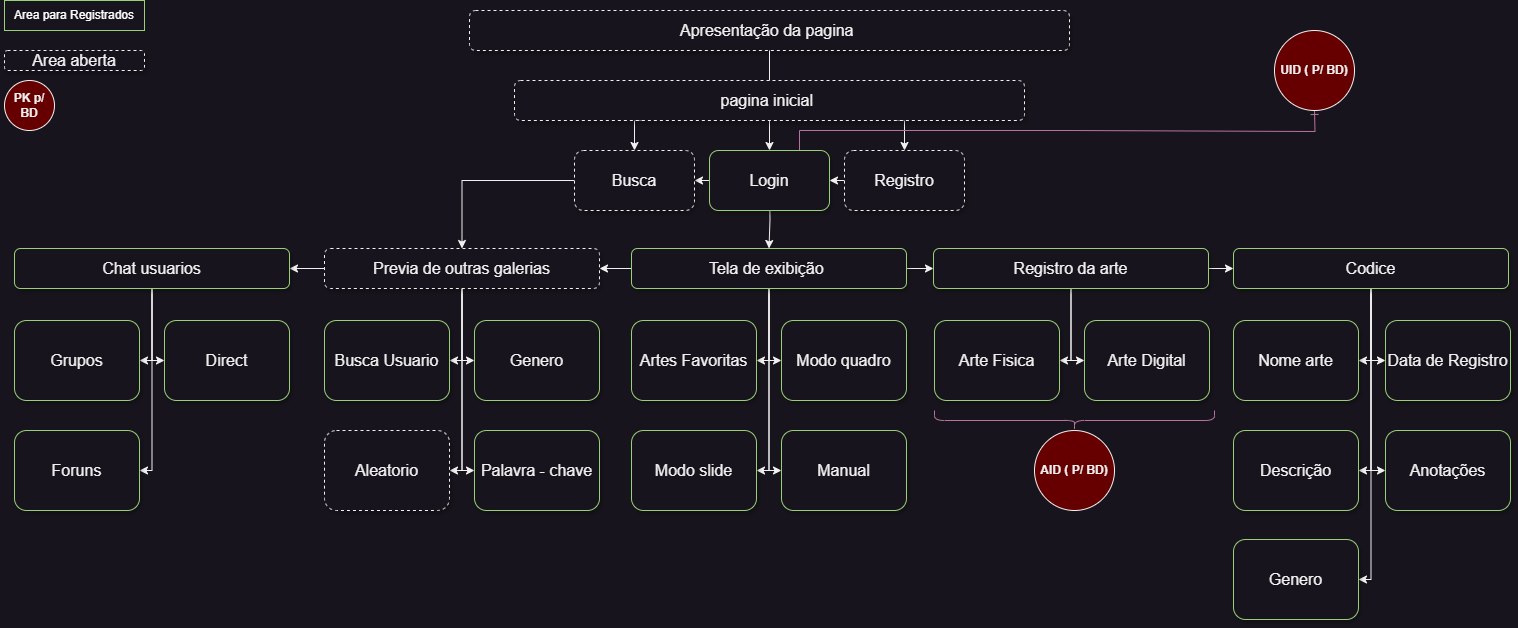

The diagram above was exported from draw.io. Its source (the exported page's mxGraphModel, read from the mxfile embedded in the PNG):
<mxGraphModel dx="1793" dy="1045" grid="1" gridSize="10" guides="1" tooltips="1" connect="1" arrows="1" fold="1" page="1" pageScale="1.5" pageWidth="1169" pageHeight="826" background="none" math="0" shadow="0">
  <root>
    <mxCell id="0" style=";html=1;" />
    <mxCell id="1" style=";html=1;" parent="0" />
    <mxCell id="303ed1de8c2c98b4-3" value="Apresentação da pagina&amp;nbsp;" style="whiteSpace=wrap;html=1;rounded=1;shadow=1;strokeWidth=1;fontSize=16;align=center;dashed=1;" parent="1" vertex="1">
      <mxGeometry x="589" y="310" width="600" height="40" as="geometry" />
    </mxCell>
    <mxCell id="PayPif_bL6CVU6YwnWkn-2" value="" style="edgeStyle=orthogonalEdgeStyle;rounded=0;orthogonalLoop=1;jettySize=auto;html=1;" edge="1" parent="1" source="303ed1de8c2c98b4-4" target="PayPif_bL6CVU6YwnWkn-1">
      <mxGeometry relative="1" as="geometry" />
    </mxCell>
    <mxCell id="PayPif_bL6CVU6YwnWkn-3" style="edgeStyle=orthogonalEdgeStyle;rounded=0;orthogonalLoop=1;jettySize=auto;html=1;exitX=0.75;exitY=1;exitDx=0;exitDy=0;" edge="1" parent="1" source="303ed1de8c2c98b4-4">
      <mxGeometry relative="1" as="geometry">
        <mxPoint x="1024" y="450" as="targetPoint" />
      </mxGeometry>
    </mxCell>
    <mxCell id="PayPif_bL6CVU6YwnWkn-5" style="edgeStyle=orthogonalEdgeStyle;rounded=0;orthogonalLoop=1;jettySize=auto;html=1;exitX=0.25;exitY=1;exitDx=0;exitDy=0;" edge="1" parent="1" source="303ed1de8c2c98b4-4">
      <mxGeometry relative="1" as="geometry">
        <mxPoint x="754" y="450" as="targetPoint" />
      </mxGeometry>
    </mxCell>
    <mxCell id="303ed1de8c2c98b4-4" value="pagina inicial&amp;nbsp;" style="whiteSpace=wrap;html=1;rounded=1;shadow=1;strokeWidth=1;fontSize=16;align=center;dashed=1;" parent="1" vertex="1">
      <mxGeometry x="634" y="380" width="510" height="40" as="geometry" />
    </mxCell>
    <mxCell id="PayPif_bL6CVU6YwnWkn-13" value="" style="edgeStyle=orthogonalEdgeStyle;rounded=0;orthogonalLoop=1;jettySize=auto;html=1;" edge="1" parent="1" source="303ed1de8c2c98b4-5" target="303ed1de8c2c98b4-7">
      <mxGeometry relative="1" as="geometry" />
    </mxCell>
    <mxCell id="PayPif_bL6CVU6YwnWkn-26" style="edgeStyle=orthogonalEdgeStyle;rounded=0;orthogonalLoop=1;jettySize=auto;html=1;exitX=0.5;exitY=1;exitDx=0;exitDy=0;entryX=1;entryY=0.5;entryDx=0;entryDy=0;" edge="1" parent="1" source="303ed1de8c2c98b4-5" target="303ed1de8c2c98b4-10">
      <mxGeometry relative="1" as="geometry">
        <Array as="points">
          <mxPoint x="582" y="660" />
        </Array>
      </mxGeometry>
    </mxCell>
    <mxCell id="PayPif_bL6CVU6YwnWkn-27" style="edgeStyle=orthogonalEdgeStyle;rounded=0;orthogonalLoop=1;jettySize=auto;html=1;exitX=0.5;exitY=1;exitDx=0;exitDy=0;entryX=0;entryY=0.5;entryDx=0;entryDy=0;" edge="1" parent="1" source="303ed1de8c2c98b4-5" target="303ed1de8c2c98b4-12">
      <mxGeometry relative="1" as="geometry">
        <Array as="points">
          <mxPoint x="582" y="660" />
        </Array>
      </mxGeometry>
    </mxCell>
    <mxCell id="PayPif_bL6CVU6YwnWkn-28" style="edgeStyle=orthogonalEdgeStyle;rounded=0;orthogonalLoop=1;jettySize=auto;html=1;exitX=0.5;exitY=1;exitDx=0;exitDy=0;entryX=1;entryY=0.5;entryDx=0;entryDy=0;" edge="1" parent="1" source="303ed1de8c2c98b4-5" target="303ed1de8c2c98b4-21">
      <mxGeometry relative="1" as="geometry">
        <Array as="points">
          <mxPoint x="582" y="770" />
        </Array>
      </mxGeometry>
    </mxCell>
    <mxCell id="PayPif_bL6CVU6YwnWkn-29" style="edgeStyle=orthogonalEdgeStyle;rounded=0;orthogonalLoop=1;jettySize=auto;html=1;exitX=0.5;exitY=1;exitDx=0;exitDy=0;entryX=0;entryY=0.5;entryDx=0;entryDy=0;" edge="1" parent="1" source="303ed1de8c2c98b4-5" target="303ed1de8c2c98b4-22">
      <mxGeometry relative="1" as="geometry">
        <Array as="points">
          <mxPoint x="582" y="770" />
        </Array>
      </mxGeometry>
    </mxCell>
    <mxCell id="303ed1de8c2c98b4-5" value="Previa de outras galerias" style="whiteSpace=wrap;html=1;rounded=1;shadow=1;strokeWidth=1;fontSize=16;align=center;dashed=1;" parent="1" vertex="1">
      <mxGeometry x="444" y="548" width="275" height="40" as="geometry" />
    </mxCell>
    <mxCell id="PayPif_bL6CVU6YwnWkn-10" value="" style="edgeStyle=orthogonalEdgeStyle;rounded=0;orthogonalLoop=1;jettySize=auto;html=1;" edge="1" parent="1" source="303ed1de8c2c98b4-6" target="303ed1de8c2c98b4-5">
      <mxGeometry relative="1" as="geometry" />
    </mxCell>
    <mxCell id="PayPif_bL6CVU6YwnWkn-11" style="edgeStyle=orthogonalEdgeStyle;rounded=0;orthogonalLoop=1;jettySize=auto;html=1;exitX=1;exitY=0.5;exitDx=0;exitDy=0;entryX=0;entryY=0.5;entryDx=0;entryDy=0;" edge="1" parent="1" source="303ed1de8c2c98b4-6" target="303ed1de8c2c98b4-8">
      <mxGeometry relative="1" as="geometry" />
    </mxCell>
    <mxCell id="PayPif_bL6CVU6YwnWkn-30" style="edgeStyle=orthogonalEdgeStyle;rounded=0;orthogonalLoop=1;jettySize=auto;html=1;exitX=0.5;exitY=1;exitDx=0;exitDy=0;entryX=1;entryY=0.5;entryDx=0;entryDy=0;" edge="1" parent="1" source="303ed1de8c2c98b4-6" target="303ed1de8c2c98b4-13">
      <mxGeometry relative="1" as="geometry">
        <Array as="points">
          <mxPoint x="889" y="660" />
        </Array>
      </mxGeometry>
    </mxCell>
    <mxCell id="PayPif_bL6CVU6YwnWkn-31" style="edgeStyle=orthogonalEdgeStyle;rounded=0;orthogonalLoop=1;jettySize=auto;html=1;exitX=0.5;exitY=1;exitDx=0;exitDy=0;entryX=0;entryY=0.5;entryDx=0;entryDy=0;" edge="1" parent="1" source="303ed1de8c2c98b4-6" target="303ed1de8c2c98b4-14">
      <mxGeometry relative="1" as="geometry">
        <Array as="points">
          <mxPoint x="889" y="660" />
        </Array>
      </mxGeometry>
    </mxCell>
    <mxCell id="PayPif_bL6CVU6YwnWkn-32" style="edgeStyle=orthogonalEdgeStyle;rounded=0;orthogonalLoop=1;jettySize=auto;html=1;exitX=0.5;exitY=1;exitDx=0;exitDy=0;entryX=1;entryY=0.5;entryDx=0;entryDy=0;" edge="1" parent="1" source="303ed1de8c2c98b4-6" target="303ed1de8c2c98b4-23">
      <mxGeometry relative="1" as="geometry">
        <Array as="points">
          <mxPoint x="889" y="770" />
        </Array>
      </mxGeometry>
    </mxCell>
    <mxCell id="PayPif_bL6CVU6YwnWkn-33" style="edgeStyle=orthogonalEdgeStyle;rounded=0;orthogonalLoop=1;jettySize=auto;html=1;exitX=0.5;exitY=1;exitDx=0;exitDy=0;entryX=0;entryY=0.5;entryDx=0;entryDy=0;" edge="1" parent="1" source="303ed1de8c2c98b4-6" target="303ed1de8c2c98b4-24">
      <mxGeometry relative="1" as="geometry">
        <Array as="points">
          <mxPoint x="889" y="770" />
        </Array>
      </mxGeometry>
    </mxCell>
    <mxCell id="303ed1de8c2c98b4-6" value="Tela de exibição&amp;nbsp;" style="whiteSpace=wrap;html=1;rounded=1;shadow=1;strokeWidth=1;fontSize=16;align=center;strokeColor=#97D077;" parent="1" vertex="1">
      <mxGeometry x="751" y="548" width="275" height="40" as="geometry" />
    </mxCell>
    <mxCell id="PayPif_bL6CVU6YwnWkn-24" style="edgeStyle=orthogonalEdgeStyle;rounded=0;orthogonalLoop=1;jettySize=auto;html=1;exitX=0.5;exitY=1;exitDx=0;exitDy=0;entryX=1;entryY=0.5;entryDx=0;entryDy=0;" edge="1" parent="1" source="303ed1de8c2c98b4-7" target="303ed1de8c2c98b4-15">
      <mxGeometry relative="1" as="geometry">
        <Array as="points">
          <mxPoint x="272" y="660" />
        </Array>
      </mxGeometry>
    </mxCell>
    <mxCell id="PayPif_bL6CVU6YwnWkn-25" style="edgeStyle=orthogonalEdgeStyle;rounded=0;orthogonalLoop=1;jettySize=auto;html=1;exitX=0.5;exitY=1;exitDx=0;exitDy=0;entryX=0;entryY=0.5;entryDx=0;entryDy=0;" edge="1" parent="1" source="303ed1de8c2c98b4-7" target="303ed1de8c2c98b4-16">
      <mxGeometry relative="1" as="geometry">
        <Array as="points">
          <mxPoint x="272" y="660" />
        </Array>
      </mxGeometry>
    </mxCell>
    <mxCell id="PayPif_bL6CVU6YwnWkn-34" style="edgeStyle=orthogonalEdgeStyle;rounded=0;orthogonalLoop=1;jettySize=auto;html=1;exitX=0.5;exitY=1;exitDx=0;exitDy=0;entryX=1;entryY=0.5;entryDx=0;entryDy=0;" edge="1" parent="1" source="303ed1de8c2c98b4-7" target="303ed1de8c2c98b4-69">
      <mxGeometry relative="1" as="geometry">
        <Array as="points">
          <mxPoint x="272" y="770" />
        </Array>
      </mxGeometry>
    </mxCell>
    <mxCell id="303ed1de8c2c98b4-7" value="Chat usuarios" style="whiteSpace=wrap;html=1;rounded=1;shadow=1;strokeWidth=1;fontSize=16;align=center;gradientColor=none;strokeColor=#97D077;" parent="1" vertex="1">
      <mxGeometry x="134" y="548" width="275" height="40" as="geometry" />
    </mxCell>
    <mxCell id="PayPif_bL6CVU6YwnWkn-12" style="edgeStyle=orthogonalEdgeStyle;rounded=0;orthogonalLoop=1;jettySize=auto;html=1;exitX=1;exitY=0.5;exitDx=0;exitDy=0;entryX=0;entryY=0.5;entryDx=0;entryDy=0;" edge="1" parent="1" source="303ed1de8c2c98b4-8" target="303ed1de8c2c98b4-9">
      <mxGeometry relative="1" as="geometry" />
    </mxCell>
    <mxCell id="PayPif_bL6CVU6YwnWkn-21" style="edgeStyle=orthogonalEdgeStyle;rounded=0;orthogonalLoop=1;jettySize=auto;html=1;exitX=0.5;exitY=1;exitDx=0;exitDy=0;entryX=0;entryY=0.5;entryDx=0;entryDy=0;" edge="1" parent="1" source="303ed1de8c2c98b4-8" target="303ed1de8c2c98b4-18">
      <mxGeometry relative="1" as="geometry">
        <Array as="points">
          <mxPoint x="1190" y="660" />
        </Array>
      </mxGeometry>
    </mxCell>
    <mxCell id="PayPif_bL6CVU6YwnWkn-22" style="edgeStyle=orthogonalEdgeStyle;rounded=0;orthogonalLoop=1;jettySize=auto;html=1;exitX=0.5;exitY=1;exitDx=0;exitDy=0;entryX=1;entryY=0.5;entryDx=0;entryDy=0;" edge="1" parent="1" source="303ed1de8c2c98b4-8" target="303ed1de8c2c98b4-17">
      <mxGeometry relative="1" as="geometry">
        <Array as="points">
          <mxPoint x="1190" y="660" />
        </Array>
      </mxGeometry>
    </mxCell>
    <mxCell id="303ed1de8c2c98b4-8" value="Registro da arte" style="whiteSpace=wrap;html=1;rounded=1;shadow=1;strokeWidth=1;fontSize=16;align=center;strokeColor=#97D077;" parent="1" vertex="1">
      <mxGeometry x="1053" y="548" width="275" height="40" as="geometry" />
    </mxCell>
    <mxCell id="PayPif_bL6CVU6YwnWkn-17" style="rounded=0;orthogonalLoop=1;jettySize=auto;html=1;exitX=0.5;exitY=1;exitDx=0;exitDy=0;entryX=0;entryY=0.5;entryDx=0;entryDy=0;edgeStyle=orthogonalEdgeStyle;" edge="1" parent="1" source="303ed1de8c2c98b4-9" target="303ed1de8c2c98b4-30">
      <mxGeometry relative="1" as="geometry">
        <Array as="points">
          <mxPoint x="1490" y="770" />
        </Array>
      </mxGeometry>
    </mxCell>
    <mxCell id="PayPif_bL6CVU6YwnWkn-18" style="edgeStyle=orthogonalEdgeStyle;rounded=0;orthogonalLoop=1;jettySize=auto;html=1;exitX=0.5;exitY=1;exitDx=0;exitDy=0;entryX=0;entryY=0.5;entryDx=0;entryDy=0;" edge="1" parent="1" source="303ed1de8c2c98b4-9" target="303ed1de8c2c98b4-20">
      <mxGeometry relative="1" as="geometry">
        <Array as="points">
          <mxPoint x="1490" y="660" />
        </Array>
      </mxGeometry>
    </mxCell>
    <mxCell id="PayPif_bL6CVU6YwnWkn-19" style="edgeStyle=orthogonalEdgeStyle;rounded=0;orthogonalLoop=1;jettySize=auto;html=1;exitX=0.5;exitY=1;exitDx=0;exitDy=0;entryX=1;entryY=0.5;entryDx=0;entryDy=0;" edge="1" parent="1" source="303ed1de8c2c98b4-9" target="303ed1de8c2c98b4-19">
      <mxGeometry relative="1" as="geometry">
        <Array as="points">
          <mxPoint x="1490" y="660" />
        </Array>
      </mxGeometry>
    </mxCell>
    <mxCell id="PayPif_bL6CVU6YwnWkn-20" style="edgeStyle=orthogonalEdgeStyle;rounded=0;orthogonalLoop=1;jettySize=auto;html=1;exitX=0.5;exitY=1;exitDx=0;exitDy=0;entryX=1;entryY=0.5;entryDx=0;entryDy=0;" edge="1" parent="1" source="303ed1de8c2c98b4-9" target="303ed1de8c2c98b4-29">
      <mxGeometry relative="1" as="geometry">
        <Array as="points">
          <mxPoint x="1490" y="770" />
        </Array>
      </mxGeometry>
    </mxCell>
    <mxCell id="PayPif_bL6CVU6YwnWkn-23" style="edgeStyle=orthogonalEdgeStyle;rounded=0;orthogonalLoop=1;jettySize=auto;html=1;exitX=0.5;exitY=1;exitDx=0;exitDy=0;entryX=1;entryY=0.5;entryDx=0;entryDy=0;" edge="1" parent="1" source="303ed1de8c2c98b4-9" target="303ed1de8c2c98b4-39">
      <mxGeometry relative="1" as="geometry">
        <Array as="points">
          <mxPoint x="1490" y="879" />
        </Array>
      </mxGeometry>
    </mxCell>
    <mxCell id="303ed1de8c2c98b4-9" value="Codice" style="whiteSpace=wrap;html=1;rounded=1;shadow=1;strokeWidth=1;fontSize=16;align=center;strokeColor=#97D077;" parent="1" vertex="1">
      <mxGeometry x="1353" y="548" width="275" height="40" as="geometry" />
    </mxCell>
    <mxCell id="303ed1de8c2c98b4-10" value="Busca Usuario" style="whiteSpace=wrap;html=1;rounded=1;shadow=1;strokeWidth=1;fontSize=16;align=center;strokeColor=#97D077;" parent="1" vertex="1">
      <mxGeometry x="444" y="620" width="125" height="80" as="geometry" />
    </mxCell>
    <mxCell id="303ed1de8c2c98b4-12" value="Genero" style="whiteSpace=wrap;html=1;rounded=1;shadow=1;strokeWidth=1;fontSize=16;align=center;strokeColor=#97D077;" parent="1" vertex="1">
      <mxGeometry x="594" y="620" width="125" height="80" as="geometry" />
    </mxCell>
    <mxCell id="303ed1de8c2c98b4-13" value="Artes Favoritas" style="whiteSpace=wrap;html=1;rounded=1;shadow=1;strokeWidth=1;fontSize=16;align=center;strokeColor=#97D077;" parent="1" vertex="1">
      <mxGeometry x="751" y="620" width="125" height="80" as="geometry" />
    </mxCell>
    <mxCell id="303ed1de8c2c98b4-14" value="Modo quadro" style="whiteSpace=wrap;html=1;rounded=1;shadow=1;strokeWidth=1;fontSize=16;align=center;strokeColor=#97D077;" parent="1" vertex="1">
      <mxGeometry x="901" y="620" width="125" height="80" as="geometry" />
    </mxCell>
    <mxCell id="303ed1de8c2c98b4-15" value="Grupos" style="whiteSpace=wrap;html=1;rounded=1;shadow=1;strokeWidth=1;fontSize=16;align=center;strokeColor=#97D077;" parent="1" vertex="1">
      <mxGeometry x="134" y="620" width="125" height="80" as="geometry" />
    </mxCell>
    <mxCell id="303ed1de8c2c98b4-16" value="Direct" style="whiteSpace=wrap;html=1;rounded=1;shadow=1;strokeWidth=1;fontSize=16;align=center;strokeColor=#97D077;" parent="1" vertex="1">
      <mxGeometry x="284" y="620" width="125" height="80" as="geometry" />
    </mxCell>
    <mxCell id="303ed1de8c2c98b4-17" value="Arte Fisica" style="whiteSpace=wrap;html=1;rounded=1;shadow=1;strokeWidth=1;fontSize=16;align=center;strokeColor=#97D077;" parent="1" vertex="1">
      <mxGeometry x="1054" y="620" width="125" height="80" as="geometry" />
    </mxCell>
    <mxCell id="303ed1de8c2c98b4-18" value="Arte Digital" style="whiteSpace=wrap;html=1;rounded=1;shadow=1;strokeWidth=1;fontSize=16;align=center;strokeColor=#97D077;" parent="1" vertex="1">
      <mxGeometry x="1204" y="620" width="125" height="80" as="geometry" />
    </mxCell>
    <mxCell id="303ed1de8c2c98b4-19" value="Nome arte" style="whiteSpace=wrap;html=1;rounded=1;shadow=1;strokeWidth=1;fontSize=16;align=center;strokeColor=#97D077;" parent="1" vertex="1">
      <mxGeometry x="1353" y="620" width="125" height="80" as="geometry" />
    </mxCell>
    <mxCell id="303ed1de8c2c98b4-20" value="Data de Registro" style="whiteSpace=wrap;html=1;rounded=1;shadow=1;strokeWidth=1;fontSize=16;align=center;strokeColor=#97D077;" parent="1" vertex="1">
      <mxGeometry x="1505" y="620" width="125" height="80" as="geometry" />
    </mxCell>
    <mxCell id="303ed1de8c2c98b4-21" value="Aleatorio" style="whiteSpace=wrap;html=1;rounded=1;shadow=1;strokeWidth=1;fontSize=16;align=center;dashed=1;" parent="1" vertex="1">
      <mxGeometry x="444" y="730" width="125" height="80" as="geometry" />
    </mxCell>
    <mxCell id="303ed1de8c2c98b4-22" value="Palavra - chave" style="whiteSpace=wrap;html=1;rounded=1;shadow=1;strokeWidth=1;fontSize=16;align=center;strokeColor=#97D077;" parent="1" vertex="1">
      <mxGeometry x="594" y="730" width="125" height="80" as="geometry" />
    </mxCell>
    <mxCell id="303ed1de8c2c98b4-23" value="Modo slide" style="whiteSpace=wrap;html=1;rounded=1;shadow=1;strokeWidth=1;fontSize=16;align=center;strokeColor=#97D077;" parent="1" vertex="1">
      <mxGeometry x="751" y="730" width="125" height="80" as="geometry" />
    </mxCell>
    <mxCell id="303ed1de8c2c98b4-24" value="Manual" style="whiteSpace=wrap;html=1;rounded=1;shadow=1;strokeWidth=1;fontSize=16;align=center;strokeColor=#97D077;" parent="1" vertex="1">
      <mxGeometry x="901" y="730" width="125" height="80" as="geometry" />
    </mxCell>
    <mxCell id="303ed1de8c2c98b4-29" value="&lt;span&gt;Descrição&lt;/span&gt;" style="whiteSpace=wrap;html=1;rounded=1;shadow=1;strokeWidth=1;fontSize=16;align=center;strokeColor=#97D077;" parent="1" vertex="1">
      <mxGeometry x="1353" y="730" width="125" height="80" as="geometry" />
    </mxCell>
    <mxCell id="303ed1de8c2c98b4-30" value="Anotações" style="whiteSpace=wrap;html=1;rounded=1;shadow=1;strokeWidth=1;fontSize=16;align=center;strokeColor=#97D077;" parent="1" vertex="1">
      <mxGeometry x="1505" y="730" width="125" height="80" as="geometry" />
    </mxCell>
    <mxCell id="303ed1de8c2c98b4-39" value="Genero" style="whiteSpace=wrap;html=1;rounded=1;shadow=1;strokeWidth=1;fontSize=16;align=center;strokeColor=#97D077;" parent="1" vertex="1">
      <mxGeometry x="1353" y="839" width="125" height="80" as="geometry" />
    </mxCell>
    <mxCell id="303ed1de8c2c98b4-69" value="Foruns" style="whiteSpace=wrap;html=1;rounded=1;shadow=1;strokeWidth=1;fontSize=16;align=center;strokeColor=#97D077;" parent="1" vertex="1">
      <mxGeometry x="134" y="730" width="125" height="80" as="geometry" />
    </mxCell>
    <mxCell id="303ed1de8c2c98b4-79" style="edgeStyle=orthogonalEdgeStyle;html=1;startSize=6;endFill=0;endSize=6;strokeWidth=1;fontSize=16;rounded=0;endArrow=none;" parent="1" source="303ed1de8c2c98b4-3" target="303ed1de8c2c98b4-4" edge="1">
      <mxGeometry relative="1" as="geometry" />
    </mxCell>
    <mxCell id="PayPif_bL6CVU6YwnWkn-9" value="" style="edgeStyle=orthogonalEdgeStyle;rounded=0;orthogonalLoop=1;jettySize=auto;html=1;" edge="1" parent="1" target="303ed1de8c2c98b4-6">
      <mxGeometry relative="1" as="geometry">
        <mxPoint x="889" y="488" as="sourcePoint" />
      </mxGeometry>
    </mxCell>
    <mxCell id="PayPif_bL6CVU6YwnWkn-15" style="edgeStyle=orthogonalEdgeStyle;rounded=0;orthogonalLoop=1;jettySize=auto;html=1;exitX=0;exitY=0.5;exitDx=0;exitDy=0;entryX=1;entryY=0.5;entryDx=0;entryDy=0;" edge="1" parent="1" source="PayPif_bL6CVU6YwnWkn-1" target="PayPif_bL6CVU6YwnWkn-6">
      <mxGeometry relative="1" as="geometry" />
    </mxCell>
    <mxCell id="PayPif_bL6CVU6YwnWkn-41" style="edgeStyle=orthogonalEdgeStyle;rounded=0;orthogonalLoop=1;jettySize=auto;html=1;exitX=0.75;exitY=0;exitDx=0;exitDy=0;endArrow=ERone;endFill=0;strokeColor=#B5739D;" edge="1" parent="1" source="PayPif_bL6CVU6YwnWkn-1">
      <mxGeometry relative="1" as="geometry">
        <mxPoint x="1434" y="410" as="targetPoint" />
      </mxGeometry>
    </mxCell>
    <mxCell id="PayPif_bL6CVU6YwnWkn-1" value="Login" style="whiteSpace=wrap;html=1;fontSize=16;rounded=1;shadow=1;strokeWidth=1;strokeColor=#97D077;" vertex="1" parent="1">
      <mxGeometry x="829" y="450" width="120" height="60" as="geometry" />
    </mxCell>
    <mxCell id="PayPif_bL6CVU6YwnWkn-16" style="edgeStyle=orthogonalEdgeStyle;rounded=0;orthogonalLoop=1;jettySize=auto;html=1;exitX=0;exitY=0.5;exitDx=0;exitDy=0;entryX=1;entryY=0.5;entryDx=0;entryDy=0;" edge="1" parent="1" source="PayPif_bL6CVU6YwnWkn-4" target="PayPif_bL6CVU6YwnWkn-1">
      <mxGeometry relative="1" as="geometry" />
    </mxCell>
    <mxCell id="PayPif_bL6CVU6YwnWkn-4" value="Registro" style="whiteSpace=wrap;html=1;fontSize=16;rounded=1;shadow=1;strokeWidth=1;dashed=1;" vertex="1" parent="1">
      <mxGeometry x="964" y="450" width="120" height="60" as="geometry" />
    </mxCell>
    <mxCell id="PayPif_bL6CVU6YwnWkn-35" style="edgeStyle=orthogonalEdgeStyle;rounded=0;orthogonalLoop=1;jettySize=auto;html=1;exitX=0;exitY=0.5;exitDx=0;exitDy=0;entryX=0.5;entryY=0;entryDx=0;entryDy=0;" edge="1" parent="1" source="PayPif_bL6CVU6YwnWkn-6" target="303ed1de8c2c98b4-5">
      <mxGeometry relative="1" as="geometry" />
    </mxCell>
    <mxCell id="PayPif_bL6CVU6YwnWkn-6" value="Busca" style="whiteSpace=wrap;html=1;fontSize=16;rounded=1;shadow=1;strokeWidth=1;dashed=1;" vertex="1" parent="1">
      <mxGeometry x="694" y="450" width="120" height="60" as="geometry" />
    </mxCell>
    <mxCell id="PayPif_bL6CVU6YwnWkn-36" value="&lt;font&gt;Area para Registrados&lt;/font&gt;" style="rounded=0;whiteSpace=wrap;html=1;fillColor=default;strokeColor=#97D077;fontColor=#FFFFFF;" vertex="1" parent="1">
      <mxGeometry x="124" y="300" width="140" height="30" as="geometry" />
    </mxCell>
    <mxCell id="PayPif_bL6CVU6YwnWkn-37" value="Area aberta" style="whiteSpace=wrap;html=1;rounded=1;shadow=1;strokeWidth=1;fontSize=16;align=center;dashed=1;" vertex="1" parent="1">
      <mxGeometry x="124" y="350" width="140" height="20" as="geometry" />
    </mxCell>
    <mxCell id="PayPif_bL6CVU6YwnWkn-38" value="" style="shape=curlyBracket;whiteSpace=wrap;html=1;rounded=1;flipH=1;labelPosition=right;verticalLabelPosition=middle;align=left;verticalAlign=middle;rotation=90;strokeColor=#B5739D;" vertex="1" parent="1">
      <mxGeometry x="1184" y="580" width="20" height="280" as="geometry" />
    </mxCell>
    <mxCell id="PayPif_bL6CVU6YwnWkn-40" value="AID ( P/ BD)" style="ellipse;whiteSpace=wrap;html=1;aspect=fixed;fontStyle=1;fillColor=#660000;" vertex="1" parent="1">
      <mxGeometry x="1154" y="730" width="80" height="80" as="geometry" />
    </mxCell>
    <mxCell id="PayPif_bL6CVU6YwnWkn-42" value="UID ( P/ BD)" style="ellipse;whiteSpace=wrap;html=1;aspect=fixed;fontStyle=1;fillColor=#660000;" vertex="1" parent="1">
      <mxGeometry x="1394" y="330" width="80" height="80" as="geometry" />
    </mxCell>
    <mxCell id="PayPif_bL6CVU6YwnWkn-43" value="PK p/ BD" style="ellipse;whiteSpace=wrap;html=1;aspect=fixed;fontStyle=1;fillColor=#660000;" vertex="1" parent="1">
      <mxGeometry x="124" y="380" width="50" height="50" as="geometry" />
    </mxCell>
  </root>
</mxGraphModel>